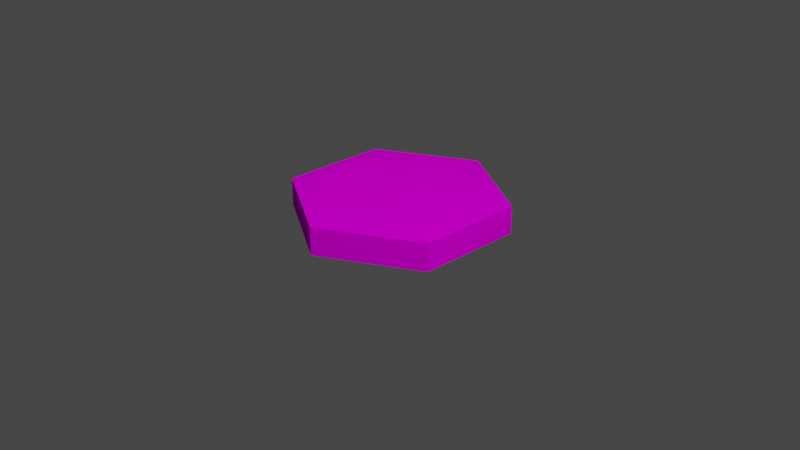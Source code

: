 # Source: mud.blend  (saved by Blender 2.80.75; exported with 4.5.12 LTS)
import bpy
from mathutils import Matrix  # noqa: F401  (used for matrix-valued properties, if any)

bpy.ops.wm.read_factory_settings(use_empty=True)
scene = bpy.context.scene
scene.name = 'Scene'

# ---- collections
col_collection = bpy.data.collections.new('Collection'); scene.collection.children.link(col_collection)
col_grass_normal = bpy.data.collections.new('grass normal'); scene.collection.children.link(col_grass_normal)

# ---- images (referenced by path relative to the original .blend; pixels are not part of the script)
import os
ASSET_DIR = os.environ.get("B2B_ASSET_DIR", "")  # directory of the original .blend (textures are referenced by path, not embedded)
HERE = os.path.dirname(os.path.abspath(__file__))  # packed textures are extracted next to this script under _unpacked/

def load_image(name, relpath, width, height, colorspace="sRGB"):
    """Load a texture the original file referenced (path relative to the .blend, or extracted next to this script)."""
    p = next((c for c in (os.path.join(HERE, relpath), os.path.join(ASSET_DIR, relpath)) if relpath and os.path.exists(c)), "")
    if p:
        img = bpy.data.images.load(p, check_existing=True)
        img.name = name
    else:  # same state as the original file: an image datablock whose file is absent (Cycles renders it pink)
        img = bpy.data.images.new(name, width, height)
        img.source = "FILE"
        img.filepath = "//" + (relpath or name)
    img.colorspace_settings.name = colorspace
    return img
img_mud = load_image('mud', 'mud.png', 1024, 1024, 'sRGB')

# ---- materials (node trees are filled in below, after node groups)
mat_material_001 = bpy.data.materials.new('Material.001')
mat_material_001.use_transparent_shadow = False

# ---- material node trees
mat_material_001.use_nodes = True; mat_material_001.node_tree.nodes.clear()
_N = mat_material_001.node_tree.nodes; _L = mat_material_001.node_tree.links
n0 = _N.new('ShaderNodeOutputMaterial'); n0.name = 'Material Output'; n0.location = (300, 300)
n1 = _N.new('ShaderNodeBsdfDiffuse'); n1.name = 'Diffuse BSDF'; n1.location = (52, 277)
n1.inputs[1].default_value = 1.0
n2 = _N.new('ShaderNodeTexImage'); n2.name = 'Image Texture'; n2.location = (-281, 323)
n2.image = img_mud
_L.new(n1.outputs[0], n0.inputs[0])
_L.new(n2.outputs[0], n1.inputs[0])
n0.is_active_output = True

# ---- world
world_world = bpy.data.worlds.new('World'); scene.world = world_world
world_world.use_nodes = True; world_world.node_tree.nodes.clear()
_N = world_world.node_tree.nodes; _L = world_world.node_tree.links
n0 = _N.new('ShaderNodeOutputWorld'); n0.name = 'World Output'; n0.location = (300, 300)
n1 = _N.new('ShaderNodeBackground'); n1.name = 'Background'; n1.location = (10, 300)
n1.inputs[0].default_value = (0.05088, 0.05088, 0.05088, 1.0)
_L.new(n1.outputs[0], n0.inputs[0])
n0.is_active_output = True
world_world.color = (0.05088, 0.05088, 0.05088)
world_world.use_sun_shadow = False
world_world.sun_shadow_jitter_overblur = 0.0

# ---- cameras
cam_camera = bpy.data.cameras.new('Camera')
cam_camera.clip_end = 100.0
cam_camera.ortho_scale = 7.314

# ---- lights
light_light = bpy.data.lights.new('Light', 'POINT')
light_light.transmission_factor = 0.0
light_light.energy = 1000.0
light_light.shadow_soft_size = 0.1
light_light.shadow_maximum_resolution = 0.006
light_light.use_absolute_resolution = True

# ---- meshes
me_circle = bpy.data.meshes.new('Circle')
me_circle.from_pydata([(0.0, 1.151, 0.0), (-0.9968, 0.5755, 0.0), (-0.9968, -0.5755, 0.0), (1.006e-07, -1.151, 0.0), (0.9968, -0.5755, 0.0), (0.9968, 0.5755, 0.0), (-0.005956, 0.193, 0.363), (-0.1637, 0.09847, 0.3367), (-0.1849, -0.1119, 0.3494), (-3.995e-05, -0.2036, 0.3447), (0.1686, -0.1, 0.3792), (0.1559, 0.1027, 0.4025), (-0.9968, 0.5755, 0.298), (0.0, 1.152, 0.2984), (-0.9968, -0.5755, 0.298), (-6.872e-07, -1.151, 0.298), (0.9968, -0.5755, 0.298), (0.9954, 0.5745, 0.2943), (-0.8238, 0.4756, 0.3276), (4.048e-05, 0.9586, 0.2589), (-0.6804, -0.3937, 0.3957), (-0.0006081, -0.945, 0.2693), (0.8186, -0.4752, 0.3337), (0.8199, 0.4732, 0.3388), (-0.6046, 0.351, 0.3667), (-0.001544, 0.7016, 0.3362), (-0.6078, -0.3531, 0.3674), (0.002183, -0.697, 0.2571), (0.3816, -0.2593, 0.3369), (0.4547, 0.2646, 0.3689), (-0.3944, 0.2295, 0.3274), (-0.004221, 0.4571, 0.3464), (-0.2911, -0.1449, 0.3221), (0.02294, -0.338, 0.2874), (0.2589, -0.1332, 0.3685), (0.3776, 0.2252, 0.358)], [], [(0, 13, 17, 5), (4, 16, 15, 3), (2, 14, 12, 1), (5, 17, 16, 4), (3, 15, 14, 2), (1, 12, 13, 0), (7, 8, 9, 10, 11, 6), (19, 13, 12, 18), (18, 12, 14, 20), (20, 14, 15, 21), (21, 15, 16, 22), (22, 16, 17, 23), (23, 17, 13, 19), (25, 19, 18, 24), (24, 18, 20, 26), (26, 20, 21, 27), (27, 21, 22, 28), (28, 22, 23, 29), (29, 23, 19, 25), (31, 25, 24, 30), (30, 24, 26, 32), (32, 26, 27, 33), (33, 27, 28, 34), (34, 28, 29, 35), (35, 29, 25, 31), (6, 31, 30, 7), (7, 30, 32, 8), (8, 32, 33, 9), (9, 33, 34, 10), (10, 34, 35, 11), (11, 35, 31, 6)])
_uv = me_circle.uv_layers.new(name='UVMap')
_uv.uv.foreach_set('vector', [0.4995, 0.05118, 0.4995, 0.2543, 0.6661, 0.2543, 0.6661, 0.05118, 0.8328, 0.05118, 0.8328, 0.2543, 0.9994, 0.2543, 0.9994, 0.05118, 0.1662, 0.05118, 0.1662, 0.2543, 0.3329, 0.2543, 0.3329, 0.05118, 0.6661, 0.05118, 0.6661, 0.2543, 0.8328, 0.2543, 0.8328, 0.05118, -0.0004479, 0.05118, -0.0004479, 0.2543, 0.1662, 0.2543, 0.1662, 0.05118, 0.3329, 0.05118, 0.3329, 0.2543, 0.4995, 0.2543, 0.4995, 0.05118, 0.5321, 0.7491, 0.5587, 0.7031, 0.5321, 0.6571, 0.479, 0.6571, 0.4525, 0.7031, 0.479, 0.7491, 0.3709, 0.9363, 0.3415, 0.9873, 0.6697, 0.9873, 0.6402, 0.9363, 0.6402, 0.9363, 0.6697, 0.9873, 0.8338, 0.7031, 0.7749, 0.7031, 0.7749, 0.7031, 0.8338, 0.7031, 0.6697, 0.4188, 0.6402, 0.4698, 0.6402, 0.4698, 0.6697, 0.4188, 0.3415, 0.4188, 0.3709, 0.4698, 0.3709, 0.4698, 0.3415, 0.4188, 0.1774, 0.7031, 0.2362, 0.7031, 0.2362, 0.7031, 0.1774, 0.7031, 0.3415, 0.9873, 0.3709, 0.9363, 0.406, 0.8755, 0.3709, 0.9363, 0.6402, 0.9363, 0.6051, 0.8755, 0.6051, 0.8755, 0.6402, 0.9363, 0.7749, 0.7031, 0.7047, 0.7031, 0.7047, 0.7031, 0.7749, 0.7031, 0.6402, 0.4698, 0.6051, 0.5306, 0.6051, 0.5306, 0.6402, 0.4698, 0.3709, 0.4698, 0.406, 0.5306, 0.406, 0.5306, 0.3709, 0.4698, 0.2362, 0.7031, 0.3065, 0.7031, 0.3065, 0.7031, 0.2362, 0.7031, 0.3709, 0.9363, 0.406, 0.8755, 0.4408, 0.8152, 0.406, 0.8755, 0.6051, 0.8755, 0.5703, 0.8152, 0.5703, 0.8152, 0.6051, 0.8755, 0.7047, 0.7031, 0.6351, 0.7031, 0.6351, 0.7031, 0.7047, 0.7031, 0.6051, 0.5306, 0.5703, 0.5909, 0.5703, 0.5909, 0.6051, 0.5306, 0.406, 0.5306, 0.4408, 0.5909, 0.4408, 0.5909, 0.406, 0.5306, 0.3065, 0.7031, 0.3761, 0.7031, 0.3761, 0.7031, 0.3065, 0.7031, 0.406, 0.8755, 0.4408, 0.8152, 0.479, 0.7491, 0.4408, 0.8152, 0.5703, 0.8152, 0.5321, 0.7491, 0.5321, 0.7491, 0.5703, 0.8152, 0.6351, 0.7031, 0.5587, 0.7031, 0.5587, 0.7031, 0.6351, 0.7031, 0.5703, 0.5909, 0.5321, 0.6571, 0.5321, 0.6571, 0.5703, 0.5909, 0.4408, 0.5909, 0.479, 0.6571, 0.479, 0.6571, 0.4408, 0.5909, 0.3761, 0.7031, 0.4525, 0.7031, 0.4525, 0.7031, 0.3761, 0.7031, 0.4408, 0.8152, 0.479, 0.7491])
me_circle.materials.append(mat_material_001)
me_circle.use_remesh_preserve_volume = False
me_circle.use_remesh_preserve_attributes = False
me_circle.use_mirror_vertex_groups = False
me_circle.update()

# ---- objects
ob_light = bpy.data.objects.new('Light', light_light)
ob_camera = bpy.data.objects.new('Camera', cam_camera)
ob_tile = bpy.data.objects.new('tile', me_circle)

# ---- transforms, parenting, visibility, modifiers, constraints
ob_light.location = (4.256, -2.408, 5.904)
ob_light.rotation_euler = (0.6503, 0.05522, 1.866)
ob_light.lock_rotations_4d = False
ob_light.empty_display_type = 'ARROWS'
ob_light.color = (0.0, 0.0, 0.0, 0.0)
ob_light.lineart.crease_threshold = 0.0
ob_camera.location = (7.359, -6.926, 4.958)
ob_camera.rotation_euler = (1.109, 0.0, 0.8149)
ob_camera.lock_rotations_4d = False
ob_camera.empty_display_type = 'ARROWS'
ob_camera.color = (0.0, 0.0, 0.0, 0.0)
ob_camera.display_type = 'WIRE'
ob_camera.lineart.crease_threshold = 0.0
ob_tile.location = (0.0, 0.0, 0.0)
ob_tile.lineart.crease_threshold = 0.0

# ---- collection membership
col_collection.objects.link(ob_light)
col_collection.objects.link(ob_camera)
col_grass_normal.objects.link(ob_tile)

# ---- scene / render settings (as saved in the file)
scene.camera = ob_camera
scene.frame_start = 1; scene.frame_end = 250; scene.frame_set(1)
scene.render.engine = 'BLENDER_EEVEE_NEXT'
scene.cycles.use_denoising = False
scene.cycles.samples = 128
scene.cycles.sampling_pattern = 'TABULATED_SOBOL'
scene.cycles.use_adaptive_sampling = False
scene.cycles.use_light_tree = False
scene.view_settings.view_transform = 'Filmic'
bpy.context.view_layer.update()
